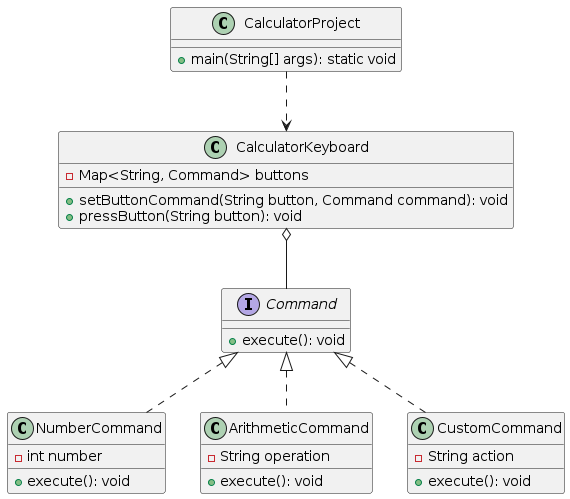

The diagram above was rendered by PlantUML. Its source (embedded in the PNG):
@startuml
interface Command {
    + execute(): void
}

class NumberCommand {
    - int number
    
    + execute(): void
}

class ArithmeticCommand {
    - String operation
    
    + execute(): void
}

class CustomCommand {
    - String action
    
    + execute(): void
}

class CalculatorKeyboard {
    - Map<String, Command> buttons
    + setButtonCommand(String button, Command command): void
    + pressButton(String button): void
}

class CalculatorProject {
    + main(String[] args): static void
}

Command <|.. NumberCommand
Command <|.. ArithmeticCommand
Command <|.. CustomCommand
CalculatorKeyboard o-- Command
CalculatorProject ..> CalculatorKeyboard
@enduml